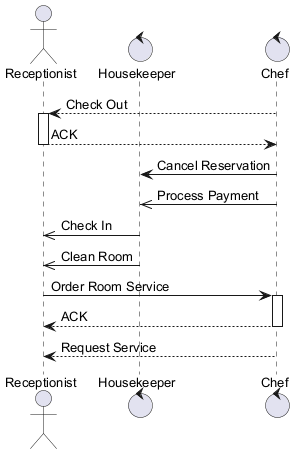

The diagram above was rendered by PlantUML. Its source (embedded in the PNG):
@startuml
skinparam backgroundColor #FFFFFF
skinparam classBackgroundColor #F3E5F5
skinparam classBorderColor #6A1B9A
skinparam defaultFontSize 13
actor "Receptionist" as R
control "Housekeeper" as H
control "Chef" as C
C --> R : Check Out
activate R
R --> C : ACK
deactivate R
C -> H : Cancel Reservation
C ->> H : Process Payment
H ->> R : Check In
H ->> R : Clean Room
R -> C : Order Room Service
activate C
C --> R : ACK
deactivate C
C --> R : Request Service
@enduml